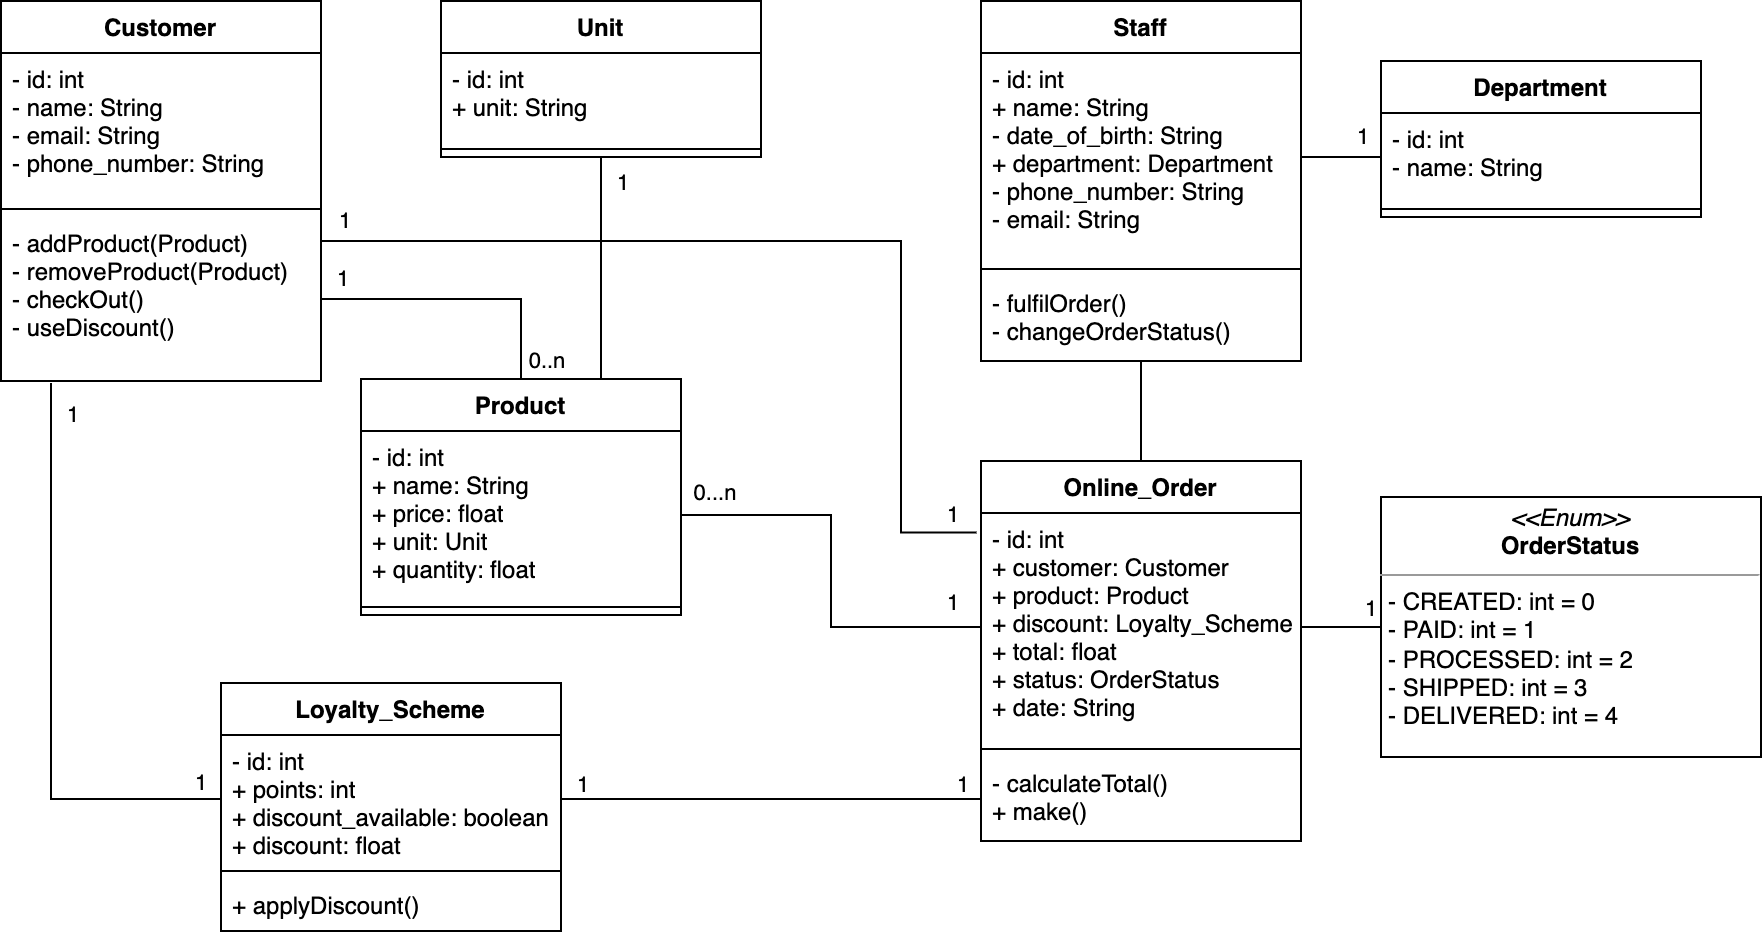

The diagram above was exported from draw.io. Its source (the exported page's mxGraphModel, read from the mxfile embedded in the PNG):
<mxGraphModel dx="1351" dy="844" grid="1" gridSize="10" guides="1" tooltips="1" connect="1" arrows="1" fold="1" page="1" pageScale="1" pageWidth="827" pageHeight="1169" math="0" shadow="0">
  <root>
    <mxCell id="WIyWlLk6GJQsqaUBKTNV-0" />
    <mxCell id="WIyWlLk6GJQsqaUBKTNV-1" parent="WIyWlLk6GJQsqaUBKTNV-0" />
    <mxCell id="qAJZfNcqPlawy_oD4CVU-0" value="Product" style="swimlane;fontStyle=1;align=center;verticalAlign=top;childLayout=stackLayout;horizontal=1;startSize=26;horizontalStack=0;resizeParent=1;resizeParentMax=0;resizeLast=0;collapsible=1;marginBottom=0;" vertex="1" parent="WIyWlLk6GJQsqaUBKTNV-1">
      <mxGeometry x="220" y="229" width="160" height="118" as="geometry" />
    </mxCell>
    <mxCell id="qAJZfNcqPlawy_oD4CVU-1" value="- id: int&#10;+ name: String&#10;+ price: float&#10;+ unit: Unit&#10;+ quantity: float" style="text;strokeColor=none;fillColor=none;align=left;verticalAlign=top;spacingLeft=4;spacingRight=4;overflow=hidden;rotatable=0;points=[[0,0.5],[1,0.5]];portConstraint=eastwest;" vertex="1" parent="qAJZfNcqPlawy_oD4CVU-0">
      <mxGeometry y="26" width="160" height="84" as="geometry" />
    </mxCell>
    <mxCell id="qAJZfNcqPlawy_oD4CVU-2" value="" style="line;strokeWidth=1;fillColor=none;align=left;verticalAlign=middle;spacingTop=-1;spacingLeft=3;spacingRight=3;rotatable=0;labelPosition=right;points=[];portConstraint=eastwest;" vertex="1" parent="qAJZfNcqPlawy_oD4CVU-0">
      <mxGeometry y="110" width="160" height="8" as="geometry" />
    </mxCell>
    <mxCell id="qAJZfNcqPlawy_oD4CVU-4" value="Customer" style="swimlane;fontStyle=1;align=center;verticalAlign=top;childLayout=stackLayout;horizontal=1;startSize=26;horizontalStack=0;resizeParent=1;resizeParentMax=0;resizeLast=0;collapsible=1;marginBottom=0;" vertex="1" parent="WIyWlLk6GJQsqaUBKTNV-1">
      <mxGeometry x="40" y="40" width="160" height="190" as="geometry" />
    </mxCell>
    <mxCell id="qAJZfNcqPlawy_oD4CVU-5" value="- id: int&#10;- name: String&#10;- email: String&#10;- phone_number: String" style="text;strokeColor=none;fillColor=none;align=left;verticalAlign=top;spacingLeft=4;spacingRight=4;overflow=hidden;rotatable=0;points=[[0,0.5],[1,0.5]];portConstraint=eastwest;" vertex="1" parent="qAJZfNcqPlawy_oD4CVU-4">
      <mxGeometry y="26" width="160" height="74" as="geometry" />
    </mxCell>
    <mxCell id="qAJZfNcqPlawy_oD4CVU-6" value="" style="line;strokeWidth=1;fillColor=none;align=left;verticalAlign=middle;spacingTop=-1;spacingLeft=3;spacingRight=3;rotatable=0;labelPosition=right;points=[];portConstraint=eastwest;" vertex="1" parent="qAJZfNcqPlawy_oD4CVU-4">
      <mxGeometry y="100" width="160" height="8" as="geometry" />
    </mxCell>
    <mxCell id="qAJZfNcqPlawy_oD4CVU-7" value="- addProduct(Product)&#10;- removeProduct(Product)&#10;- checkOut()&#10;- useDiscount()" style="text;strokeColor=none;fillColor=none;align=left;verticalAlign=top;spacingLeft=4;spacingRight=4;overflow=hidden;rotatable=0;points=[[0,0.5],[1,0.5]];portConstraint=eastwest;" vertex="1" parent="qAJZfNcqPlawy_oD4CVU-4">
      <mxGeometry y="108" width="160" height="82" as="geometry" />
    </mxCell>
    <mxCell id="qAJZfNcqPlawy_oD4CVU-43" style="edgeStyle=orthogonalEdgeStyle;rounded=0;orthogonalLoop=1;jettySize=auto;html=1;endArrow=none;endFill=0;" edge="1" parent="WIyWlLk6GJQsqaUBKTNV-1" source="qAJZfNcqPlawy_oD4CVU-8" target="qAJZfNcqPlawy_oD4CVU-12">
      <mxGeometry relative="1" as="geometry" />
    </mxCell>
    <mxCell id="qAJZfNcqPlawy_oD4CVU-8" value="Staff" style="swimlane;fontStyle=1;align=center;verticalAlign=top;childLayout=stackLayout;horizontal=1;startSize=26;horizontalStack=0;resizeParent=1;resizeParentMax=0;resizeLast=0;collapsible=1;marginBottom=0;" vertex="1" parent="WIyWlLk6GJQsqaUBKTNV-1">
      <mxGeometry x="530" y="40" width="160" height="180" as="geometry" />
    </mxCell>
    <mxCell id="qAJZfNcqPlawy_oD4CVU-9" value="- id: int&#10;+ name: String&#10;- date_of_birth: String&#10;+ department: Department&#10;- phone_number: String&#10;- email: String" style="text;strokeColor=none;fillColor=none;align=left;verticalAlign=top;spacingLeft=4;spacingRight=4;overflow=hidden;rotatable=0;points=[[0,0.5],[1,0.5]];portConstraint=eastwest;" vertex="1" parent="qAJZfNcqPlawy_oD4CVU-8">
      <mxGeometry y="26" width="160" height="104" as="geometry" />
    </mxCell>
    <mxCell id="qAJZfNcqPlawy_oD4CVU-10" value="" style="line;strokeWidth=1;fillColor=none;align=left;verticalAlign=middle;spacingTop=-1;spacingLeft=3;spacingRight=3;rotatable=0;labelPosition=right;points=[];portConstraint=eastwest;" vertex="1" parent="qAJZfNcqPlawy_oD4CVU-8">
      <mxGeometry y="130" width="160" height="8" as="geometry" />
    </mxCell>
    <mxCell id="qAJZfNcqPlawy_oD4CVU-11" value="- fulfilOrder()&#10;- changeOrderStatus()" style="text;strokeColor=none;fillColor=none;align=left;verticalAlign=top;spacingLeft=4;spacingRight=4;overflow=hidden;rotatable=0;points=[[0,0.5],[1,0.5]];portConstraint=eastwest;" vertex="1" parent="qAJZfNcqPlawy_oD4CVU-8">
      <mxGeometry y="138" width="160" height="42" as="geometry" />
    </mxCell>
    <mxCell id="qAJZfNcqPlawy_oD4CVU-12" value="Online_Order" style="swimlane;fontStyle=1;align=center;verticalAlign=top;childLayout=stackLayout;horizontal=1;startSize=26;horizontalStack=0;resizeParent=1;resizeParentMax=0;resizeLast=0;collapsible=1;marginBottom=0;" vertex="1" parent="WIyWlLk6GJQsqaUBKTNV-1">
      <mxGeometry x="530" y="270" width="160" height="190" as="geometry" />
    </mxCell>
    <mxCell id="qAJZfNcqPlawy_oD4CVU-13" value="- id: int&#10;+ customer: Customer&#10;+ product: Product&#10;+ discount: Loyalty_Scheme&#10;+ total: float&#10;+ status: OrderStatus&#10;+ date: String" style="text;strokeColor=none;fillColor=none;align=left;verticalAlign=top;spacingLeft=4;spacingRight=4;overflow=hidden;rotatable=0;points=[[0,0.5],[1,0.5]];portConstraint=eastwest;" vertex="1" parent="qAJZfNcqPlawy_oD4CVU-12">
      <mxGeometry y="26" width="160" height="114" as="geometry" />
    </mxCell>
    <mxCell id="qAJZfNcqPlawy_oD4CVU-14" value="" style="line;strokeWidth=1;fillColor=none;align=left;verticalAlign=middle;spacingTop=-1;spacingLeft=3;spacingRight=3;rotatable=0;labelPosition=right;points=[];portConstraint=eastwest;" vertex="1" parent="qAJZfNcqPlawy_oD4CVU-12">
      <mxGeometry y="140" width="160" height="8" as="geometry" />
    </mxCell>
    <mxCell id="qAJZfNcqPlawy_oD4CVU-15" value="- calculateTotal()&#10;+ make()" style="text;strokeColor=none;fillColor=none;align=left;verticalAlign=top;spacingLeft=4;spacingRight=4;overflow=hidden;rotatable=0;points=[[0,0.5],[1,0.5]];portConstraint=eastwest;" vertex="1" parent="qAJZfNcqPlawy_oD4CVU-12">
      <mxGeometry y="148" width="160" height="42" as="geometry" />
    </mxCell>
    <mxCell id="qAJZfNcqPlawy_oD4CVU-20" value="Loyalty_Scheme" style="swimlane;fontStyle=1;align=center;verticalAlign=top;childLayout=stackLayout;horizontal=1;startSize=26;horizontalStack=0;resizeParent=1;resizeParentMax=0;resizeLast=0;collapsible=1;marginBottom=0;" vertex="1" parent="WIyWlLk6GJQsqaUBKTNV-1">
      <mxGeometry x="150" y="381" width="170" height="124" as="geometry" />
    </mxCell>
    <mxCell id="qAJZfNcqPlawy_oD4CVU-21" value="- id: int&#10;+ points: int&#10;+ discount_available: boolean&#10;+ discount: float" style="text;strokeColor=none;fillColor=none;align=left;verticalAlign=top;spacingLeft=4;spacingRight=4;overflow=hidden;rotatable=0;points=[[0,0.5],[1,0.5]];portConstraint=eastwest;" vertex="1" parent="qAJZfNcqPlawy_oD4CVU-20">
      <mxGeometry y="26" width="170" height="64" as="geometry" />
    </mxCell>
    <mxCell id="qAJZfNcqPlawy_oD4CVU-22" value="" style="line;strokeWidth=1;fillColor=none;align=left;verticalAlign=middle;spacingTop=-1;spacingLeft=3;spacingRight=3;rotatable=0;labelPosition=right;points=[];portConstraint=eastwest;" vertex="1" parent="qAJZfNcqPlawy_oD4CVU-20">
      <mxGeometry y="90" width="170" height="8" as="geometry" />
    </mxCell>
    <mxCell id="qAJZfNcqPlawy_oD4CVU-23" value="+ applyDiscount()" style="text;strokeColor=none;fillColor=none;align=left;verticalAlign=top;spacingLeft=4;spacingRight=4;overflow=hidden;rotatable=0;points=[[0,0.5],[1,0.5]];portConstraint=eastwest;" vertex="1" parent="qAJZfNcqPlawy_oD4CVU-20">
      <mxGeometry y="98" width="170" height="26" as="geometry" />
    </mxCell>
    <mxCell id="qAJZfNcqPlawy_oD4CVU-24" style="edgeStyle=orthogonalEdgeStyle;rounded=0;orthogonalLoop=1;jettySize=auto;html=1;exitX=1;exitY=0.5;exitDx=0;exitDy=0;entryX=0.5;entryY=0;entryDx=0;entryDy=0;endArrow=none;endFill=0;" edge="1" parent="WIyWlLk6GJQsqaUBKTNV-1" source="qAJZfNcqPlawy_oD4CVU-7" target="qAJZfNcqPlawy_oD4CVU-0">
      <mxGeometry relative="1" as="geometry" />
    </mxCell>
    <mxCell id="qAJZfNcqPlawy_oD4CVU-25" style="edgeStyle=orthogonalEdgeStyle;rounded=0;orthogonalLoop=1;jettySize=auto;html=1;exitX=1;exitY=0.5;exitDx=0;exitDy=0;entryX=0;entryY=0.5;entryDx=0;entryDy=0;endArrow=none;endFill=0;" edge="1" parent="WIyWlLk6GJQsqaUBKTNV-1" source="qAJZfNcqPlawy_oD4CVU-1" target="qAJZfNcqPlawy_oD4CVU-13">
      <mxGeometry relative="1" as="geometry" />
    </mxCell>
    <mxCell id="qAJZfNcqPlawy_oD4CVU-35" style="edgeStyle=orthogonalEdgeStyle;rounded=0;orthogonalLoop=1;jettySize=auto;html=1;exitX=0.5;exitY=1;exitDx=0;exitDy=0;entryX=0.75;entryY=0;entryDx=0;entryDy=0;endArrow=none;endFill=0;" edge="1" parent="WIyWlLk6GJQsqaUBKTNV-1" source="qAJZfNcqPlawy_oD4CVU-31" target="qAJZfNcqPlawy_oD4CVU-0">
      <mxGeometry relative="1" as="geometry" />
    </mxCell>
    <mxCell id="qAJZfNcqPlawy_oD4CVU-31" value="Unit" style="swimlane;fontStyle=1;align=center;verticalAlign=top;childLayout=stackLayout;horizontal=1;startSize=26;horizontalStack=0;resizeParent=1;resizeParentMax=0;resizeLast=0;collapsible=1;marginBottom=0;" vertex="1" parent="WIyWlLk6GJQsqaUBKTNV-1">
      <mxGeometry x="260" y="40" width="160" height="78" as="geometry" />
    </mxCell>
    <mxCell id="qAJZfNcqPlawy_oD4CVU-32" value="- id: int&#10;+ unit: String" style="text;strokeColor=none;fillColor=none;align=left;verticalAlign=top;spacingLeft=4;spacingRight=4;overflow=hidden;rotatable=0;points=[[0,0.5],[1,0.5]];portConstraint=eastwest;" vertex="1" parent="qAJZfNcqPlawy_oD4CVU-31">
      <mxGeometry y="26" width="160" height="44" as="geometry" />
    </mxCell>
    <mxCell id="qAJZfNcqPlawy_oD4CVU-33" value="" style="line;strokeWidth=1;fillColor=none;align=left;verticalAlign=middle;spacingTop=-1;spacingLeft=3;spacingRight=3;rotatable=0;labelPosition=right;points=[];portConstraint=eastwest;" vertex="1" parent="qAJZfNcqPlawy_oD4CVU-31">
      <mxGeometry y="70" width="160" height="8" as="geometry" />
    </mxCell>
    <mxCell id="qAJZfNcqPlawy_oD4CVU-36" value="Department" style="swimlane;fontStyle=1;align=center;verticalAlign=top;childLayout=stackLayout;horizontal=1;startSize=26;horizontalStack=0;resizeParent=1;resizeParentMax=0;resizeLast=0;collapsible=1;marginBottom=0;" vertex="1" parent="WIyWlLk6GJQsqaUBKTNV-1">
      <mxGeometry x="730" y="70" width="160" height="78" as="geometry" />
    </mxCell>
    <mxCell id="qAJZfNcqPlawy_oD4CVU-37" value="- id: int&#10;- name: String" style="text;strokeColor=none;fillColor=none;align=left;verticalAlign=top;spacingLeft=4;spacingRight=4;overflow=hidden;rotatable=0;points=[[0,0.5],[1,0.5]];portConstraint=eastwest;" vertex="1" parent="qAJZfNcqPlawy_oD4CVU-36">
      <mxGeometry y="26" width="160" height="44" as="geometry" />
    </mxCell>
    <mxCell id="qAJZfNcqPlawy_oD4CVU-38" value="" style="line;strokeWidth=1;fillColor=none;align=left;verticalAlign=middle;spacingTop=-1;spacingLeft=3;spacingRight=3;rotatable=0;labelPosition=right;points=[];portConstraint=eastwest;" vertex="1" parent="qAJZfNcqPlawy_oD4CVU-36">
      <mxGeometry y="70" width="160" height="8" as="geometry" />
    </mxCell>
    <mxCell id="qAJZfNcqPlawy_oD4CVU-41" style="edgeStyle=orthogonalEdgeStyle;rounded=0;orthogonalLoop=1;jettySize=auto;html=1;exitX=0;exitY=0.5;exitDx=0;exitDy=0;endArrow=none;endFill=0;" edge="1" parent="WIyWlLk6GJQsqaUBKTNV-1" source="qAJZfNcqPlawy_oD4CVU-37" target="qAJZfNcqPlawy_oD4CVU-9">
      <mxGeometry relative="1" as="geometry" />
    </mxCell>
    <mxCell id="qAJZfNcqPlawy_oD4CVU-42" style="edgeStyle=orthogonalEdgeStyle;rounded=0;orthogonalLoop=1;jettySize=auto;html=1;exitX=1;exitY=0.5;exitDx=0;exitDy=0;entryX=0;entryY=0.5;entryDx=0;entryDy=0;endArrow=none;endFill=0;" edge="1" parent="WIyWlLk6GJQsqaUBKTNV-1" source="qAJZfNcqPlawy_oD4CVU-21" target="qAJZfNcqPlawy_oD4CVU-15">
      <mxGeometry relative="1" as="geometry" />
    </mxCell>
    <mxCell id="qAJZfNcqPlawy_oD4CVU-56" style="edgeStyle=orthogonalEdgeStyle;rounded=0;orthogonalLoop=1;jettySize=auto;html=1;exitX=0;exitY=0.5;exitDx=0;exitDy=0;entryX=1;entryY=0.5;entryDx=0;entryDy=0;endArrow=none;endFill=0;" edge="1" parent="WIyWlLk6GJQsqaUBKTNV-1" source="qAJZfNcqPlawy_oD4CVU-55" target="qAJZfNcqPlawy_oD4CVU-13">
      <mxGeometry relative="1" as="geometry" />
    </mxCell>
    <mxCell id="qAJZfNcqPlawy_oD4CVU-57" value="1" style="edgeLabel;html=1;align=center;verticalAlign=middle;resizable=0;points=[];" vertex="1" connectable="0" parent="qAJZfNcqPlawy_oD4CVU-56">
      <mxGeometry x="-0.6" relative="1" as="geometry">
        <mxPoint x="3" y="-10" as="offset" />
      </mxGeometry>
    </mxCell>
    <mxCell id="qAJZfNcqPlawy_oD4CVU-55" value="&lt;p style=&quot;margin: 0px ; margin-top: 4px ; text-align: center&quot;&gt;&lt;i&gt;&amp;lt;&amp;lt;Enum&amp;gt;&amp;gt;&lt;/i&gt;&lt;br&gt;&lt;b&gt;OrderStatus&lt;/b&gt;&lt;/p&gt;&lt;hr size=&quot;1&quot;&gt;&lt;p style=&quot;margin: 0px ; margin-left: 4px&quot;&gt;- CREATED: int = 0&lt;br&gt;- PAID: int = 1&lt;/p&gt;&lt;p style=&quot;margin: 0px ; margin-left: 4px&quot;&gt;- PROCESSED: int = 2&lt;/p&gt;&lt;p style=&quot;margin: 0px ; margin-left: 4px&quot;&gt;- SHIPPED: int = 3&lt;/p&gt;&lt;p style=&quot;margin: 0px ; margin-left: 4px&quot;&gt;- DELIVERED: int = 4&lt;/p&gt;&lt;p style=&quot;margin: 0px ; margin-left: 4px&quot;&gt;&lt;br&gt;&lt;/p&gt;" style="verticalAlign=top;align=left;overflow=fill;fontSize=12;fontFamily=Helvetica;html=1;" vertex="1" parent="WIyWlLk6GJQsqaUBKTNV-1">
      <mxGeometry x="730" y="288" width="190" height="130" as="geometry" />
    </mxCell>
    <mxCell id="qAJZfNcqPlawy_oD4CVU-58" value="1" style="edgeLabel;html=1;align=center;verticalAlign=middle;resizable=0;points=[];" vertex="1" connectable="0" parent="WIyWlLk6GJQsqaUBKTNV-1">
      <mxGeometry x="720" y="107" as="geometry" />
    </mxCell>
    <mxCell id="qAJZfNcqPlawy_oD4CVU-59" value="1" style="edgeLabel;html=1;align=center;verticalAlign=middle;resizable=0;points=[];" vertex="1" connectable="0" parent="WIyWlLk6GJQsqaUBKTNV-1">
      <mxGeometry x="350" y="130" as="geometry" />
    </mxCell>
    <mxCell id="qAJZfNcqPlawy_oD4CVU-61" value="1" style="edgeLabel;html=1;align=center;verticalAlign=middle;resizable=0;points=[];" vertex="1" connectable="0" parent="WIyWlLk6GJQsqaUBKTNV-1">
      <mxGeometry x="515" y="340" as="geometry" />
    </mxCell>
    <mxCell id="qAJZfNcqPlawy_oD4CVU-62" value="0...n" style="edgeLabel;html=1;align=center;verticalAlign=middle;resizable=0;points=[];" vertex="1" connectable="0" parent="WIyWlLk6GJQsqaUBKTNV-1">
      <mxGeometry x="396" y="285" as="geometry" />
    </mxCell>
    <mxCell id="qAJZfNcqPlawy_oD4CVU-63" style="edgeStyle=orthogonalEdgeStyle;rounded=0;orthogonalLoop=1;jettySize=auto;html=1;exitX=0;exitY=0.5;exitDx=0;exitDy=0;entryX=0.156;entryY=1.012;entryDx=0;entryDy=0;entryPerimeter=0;endArrow=none;endFill=0;" edge="1" parent="WIyWlLk6GJQsqaUBKTNV-1" source="qAJZfNcqPlawy_oD4CVU-21" target="qAJZfNcqPlawy_oD4CVU-7">
      <mxGeometry relative="1" as="geometry" />
    </mxCell>
    <mxCell id="qAJZfNcqPlawy_oD4CVU-65" value="1" style="edgeLabel;html=1;align=center;verticalAlign=middle;resizable=0;points=[];" vertex="1" connectable="0" parent="WIyWlLk6GJQsqaUBKTNV-1">
      <mxGeometry x="75" y="246" as="geometry" />
    </mxCell>
    <mxCell id="qAJZfNcqPlawy_oD4CVU-66" value="1" style="edgeLabel;html=1;align=center;verticalAlign=middle;resizable=0;points=[];" vertex="1" connectable="0" parent="WIyWlLk6GJQsqaUBKTNV-1">
      <mxGeometry x="139" y="430" as="geometry" />
    </mxCell>
    <mxCell id="qAJZfNcqPlawy_oD4CVU-67" value="1" style="edgeLabel;html=1;align=center;verticalAlign=middle;resizable=0;points=[];" vertex="1" connectable="0" parent="WIyWlLk6GJQsqaUBKTNV-1">
      <mxGeometry x="330" y="431" as="geometry" />
    </mxCell>
    <mxCell id="qAJZfNcqPlawy_oD4CVU-68" value="1" style="edgeLabel;html=1;align=center;verticalAlign=middle;resizable=0;points=[];" vertex="1" connectable="0" parent="WIyWlLk6GJQsqaUBKTNV-1">
      <mxGeometry x="520" y="431" as="geometry" />
    </mxCell>
    <mxCell id="qAJZfNcqPlawy_oD4CVU-70" value="1" style="edgeLabel;html=1;align=center;verticalAlign=middle;resizable=0;points=[];" vertex="1" connectable="0" parent="WIyWlLk6GJQsqaUBKTNV-1">
      <mxGeometry x="210" y="178" as="geometry" />
    </mxCell>
    <mxCell id="qAJZfNcqPlawy_oD4CVU-71" value="0..n" style="edgeLabel;html=1;align=center;verticalAlign=middle;resizable=0;points=[];" vertex="1" connectable="0" parent="WIyWlLk6GJQsqaUBKTNV-1">
      <mxGeometry x="313" y="220" as="geometry">
        <mxPoint x="-1" y="-1" as="offset" />
      </mxGeometry>
    </mxCell>
    <mxCell id="qAJZfNcqPlawy_oD4CVU-72" style="edgeStyle=orthogonalEdgeStyle;rounded=0;orthogonalLoop=1;jettySize=auto;html=1;exitX=1;exitY=0.5;exitDx=0;exitDy=0;entryX=-0.014;entryY=0.085;entryDx=0;entryDy=0;entryPerimeter=0;endArrow=none;endFill=0;" edge="1" parent="WIyWlLk6GJQsqaUBKTNV-1" source="qAJZfNcqPlawy_oD4CVU-5" target="qAJZfNcqPlawy_oD4CVU-13">
      <mxGeometry relative="1" as="geometry">
        <Array as="points">
          <mxPoint x="200" y="160" />
          <mxPoint x="490" y="160" />
          <mxPoint x="490" y="306" />
        </Array>
      </mxGeometry>
    </mxCell>
    <mxCell id="qAJZfNcqPlawy_oD4CVU-73" value="1" style="edgeLabel;html=1;align=center;verticalAlign=middle;resizable=0;points=[];" vertex="1" connectable="0" parent="WIyWlLk6GJQsqaUBKTNV-1">
      <mxGeometry x="211" y="149" as="geometry" />
    </mxCell>
    <mxCell id="qAJZfNcqPlawy_oD4CVU-74" value="1" style="edgeLabel;html=1;align=center;verticalAlign=middle;resizable=0;points=[];" vertex="1" connectable="0" parent="WIyWlLk6GJQsqaUBKTNV-1">
      <mxGeometry x="515" y="296" as="geometry" />
    </mxCell>
  </root>
</mxGraphModel>